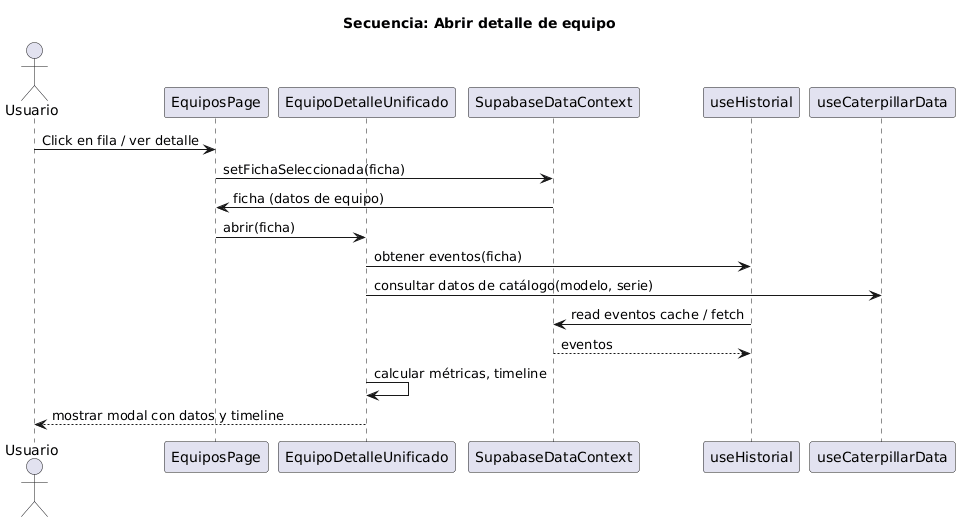

The diagram above was rendered by PlantUML. Its source (embedded in the PNG):
@startuml
title Secuencia: Abrir detalle de equipo
actor Usuario
participant EquiposPage
participant EquipoDetalleUnificado
participant SupabaseDataContext
participant useHistorial
participant useCaterpillarData

Usuario -> EquiposPage: Click en fila / ver detalle
EquiposPage -> SupabaseDataContext: setFichaSeleccionada(ficha)
SupabaseDataContext -> EquiposPage: ficha (datos de equipo)
EquiposPage -> EquipoDetalleUnificado: abrir(ficha)
EquipoDetalleUnificado -> useHistorial: obtener eventos(ficha)
EquipoDetalleUnificado -> useCaterpillarData: consultar datos de catálogo(modelo, serie)
useHistorial -> SupabaseDataContext: read eventos cache / fetch
SupabaseDataContext --> useHistorial: eventos
EquipoDetalleUnificado -> EquipoDetalleUnificado: calcular métricas, timeline
EquipoDetalleUnificado --> Usuario: mostrar modal con datos y timeline
@enduml